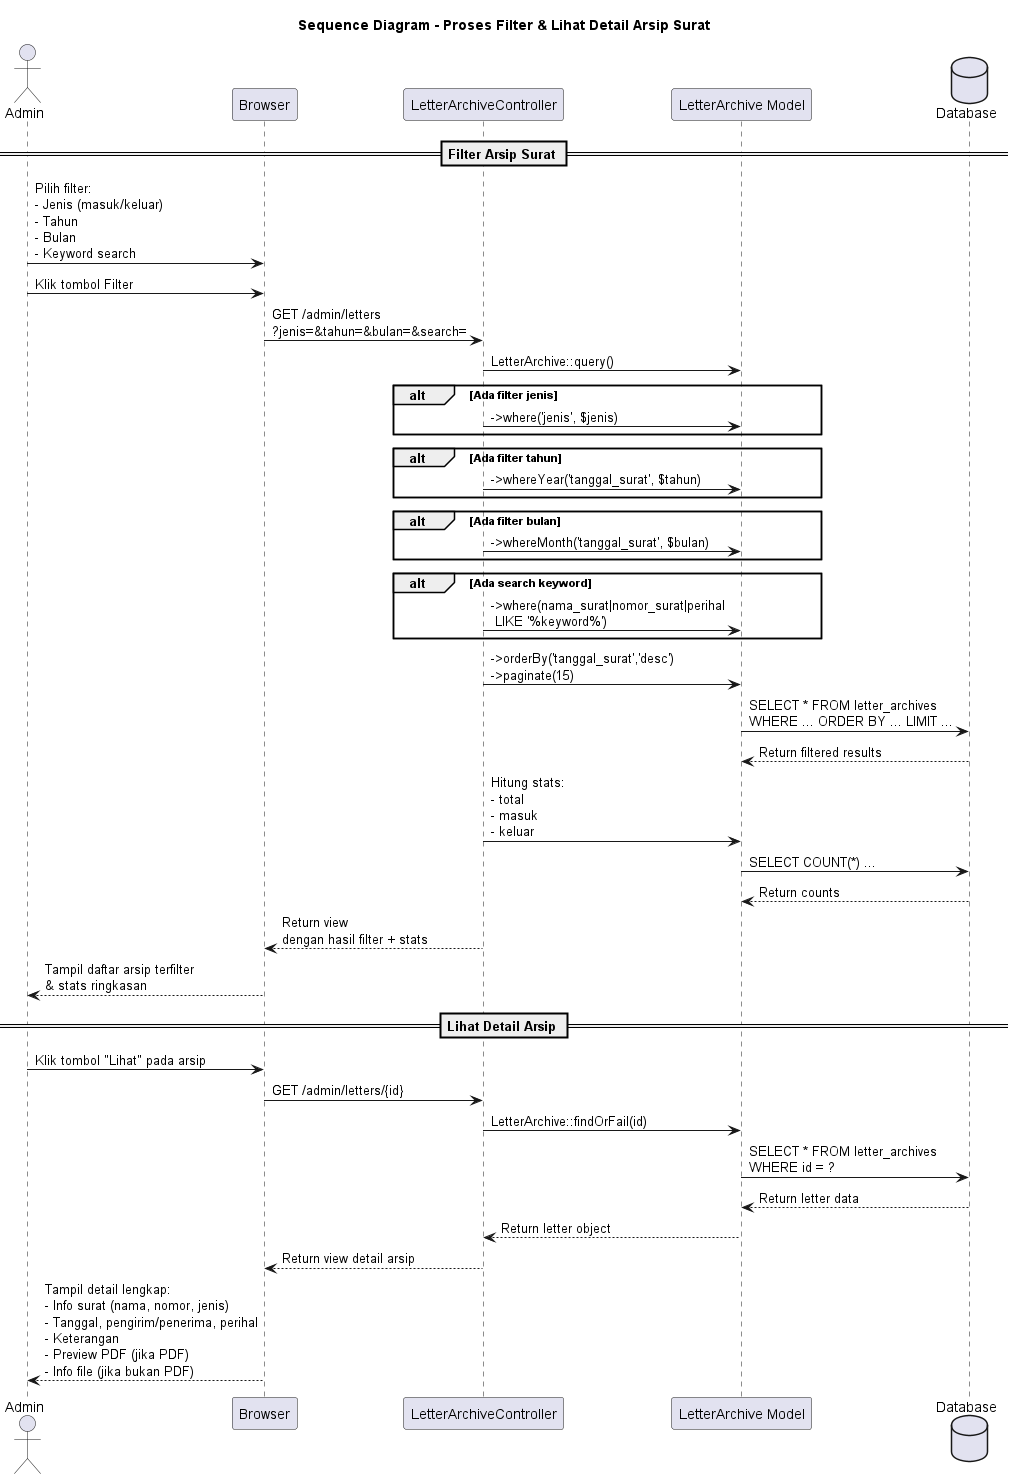

The diagram above was rendered by PlantUML. Its source (embedded in the PNG):
@startuml SD_Filter_Arsip_Surat
title Sequence Diagram - Proses Filter & Lihat Detail Arsip Surat

actor "Admin" as admin
participant "Browser" as browser
participant "LetterArchiveController" as controller
participant "LetterArchive Model" as model
database "Database" as db

== Filter Arsip Surat ==

admin -> browser : Pilih filter:\n- Jenis (masuk/keluar)\n- Tahun\n- Bulan\n- Keyword search
admin -> browser : Klik tombol Filter
browser -> controller : GET /admin/letters\n?jenis=&tahun=&bulan=&search=

controller -> model : LetterArchive::query()
alt Ada filter jenis
    controller -> model : ->where('jenis', $jenis)
end
alt Ada filter tahun
    controller -> model : ->whereYear('tanggal_surat', $tahun)
end
alt Ada filter bulan
    controller -> model : ->whereMonth('tanggal_surat', $bulan)
end
alt Ada search keyword
    controller -> model : ->where(nama_surat|nomor_surat|perihal\n LIKE '%keyword%')
end

controller -> model : ->orderBy('tanggal_surat','desc')\n->paginate(15)
model -> db : SELECT * FROM letter_archives\nWHERE ... ORDER BY ... LIMIT ...
db --> model : Return filtered results

controller -> model : Hitung stats:\n- total\n- masuk\n- keluar
model -> db : SELECT COUNT(*) ...
db --> model : Return counts

controller --> browser : Return view\ndengan hasil filter + stats
browser --> admin : Tampil daftar arsip terfilter\n& stats ringkasan

== Lihat Detail Arsip ==

admin -> browser : Klik tombol "Lihat" pada arsip
browser -> controller : GET /admin/letters/{id}
controller -> model : LetterArchive::findOrFail(id)
model -> db : SELECT * FROM letter_archives\nWHERE id = ?
db --> model : Return letter data
model --> controller : Return letter object
controller --> browser : Return view detail arsip

browser --> admin : Tampil detail lengkap:\n- Info surat (nama, nomor, jenis)\n- Tanggal, pengirim/penerima, perihal\n- Keterangan\n- Preview PDF (jika PDF)\n- Info file (jika bukan PDF)

@enduml